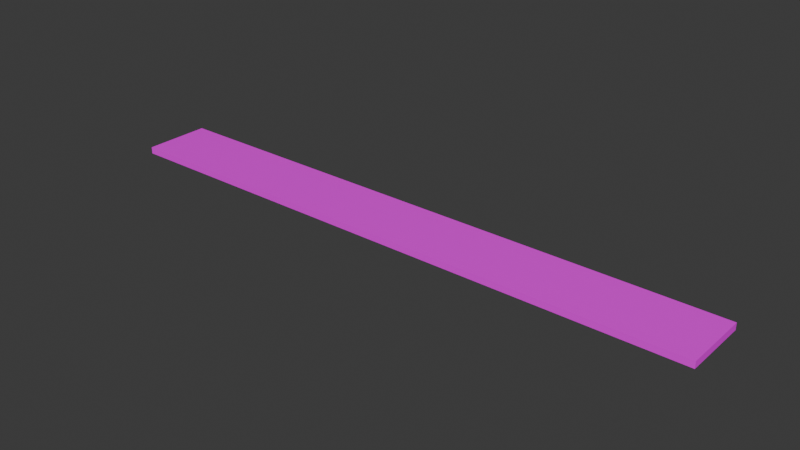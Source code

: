 # Source: ruler.blend  (saved by Blender 4.1.24; exported with 4.5.12 LTS)
import bpy
from mathutils import Matrix  # noqa: F401  (used for matrix-valued properties, if any)

bpy.ops.wm.read_factory_settings(use_empty=True)
scene = bpy.context.scene
scene.name = 'Scene'

# ---- images (referenced by path relative to the original .blend; pixels are not part of the script)
import os
ASSET_DIR = os.environ.get("B2B_ASSET_DIR", "")  # directory of the original .blend (textures are referenced by path, not embedded)
HERE = os.path.dirname(os.path.abspath(__file__))  # packed textures are extracted next to this script under _unpacked/

def load_image(name, relpath, width, height, colorspace="sRGB"):
    """Load a texture the original file referenced (path relative to the .blend, or extracted next to this script)."""
    p = next((c for c in (os.path.join(HERE, relpath), os.path.join(ASSET_DIR, relpath)) if relpath and os.path.exists(c)), "")
    if p:
        img = bpy.data.images.load(p, check_existing=True)
        img.name = name
    else:  # same state as the original file: an image datablock whose file is absent (Cycles renders it pink)
        img = bpy.data.images.new(name, width, height)
        img.source = "FILE"
        img.filepath = "//" + (relpath or name)
    img.colorspace_settings.name = colorspace
    return img
img_ruler_png = load_image('ruler.png', 'textures/ruler.png', 1024, 1024, 'sRGB')

# ---- materials (node trees are filled in below, after node groups)
mat_material = bpy.data.materials.new('Material')
mat_material.alpha_threshold = 0.0
mat_material.use_transparent_shadow = False
mat_material.roughness = 0.5
mat_material.line_color = (0.0, 0.0, 0.0, 1.0)

# ---- material node trees
mat_material.use_nodes = True; mat_material.node_tree.nodes.clear()
_N = mat_material.node_tree.nodes; _L = mat_material.node_tree.links
n0 = _N.new('ShaderNodeOutputMaterial'); n0.name = 'Material Output'; n0.location = (300, 300)
n1 = _N.new('ShaderNodeBsdfPrincipled'); n1.name = 'Principled BSDF'; n1.location = (10, 300)
n1.inputs[3].default_value = 1.45
n2 = _N.new('ShaderNodeTexImage'); n2.name = 'Image Texture'; n2.location = (-280, 280)
n2.image = img_ruler_png
_L.new(n1.outputs[0], n0.inputs[0])
_L.new(n2.outputs[0], n1.inputs[0])
n0.is_active_output = True

# ---- world
world_world = bpy.data.worlds.new('World'); scene.world = world_world
world_world.use_nodes = True; world_world.node_tree.nodes.clear()
_N = world_world.node_tree.nodes; _L = world_world.node_tree.links
n0 = _N.new('ShaderNodeOutputWorld'); n0.name = 'World Output'; n0.location = (300, 300)
n1 = _N.new('ShaderNodeBackground'); n1.name = 'Background'; n1.location = (10, 300)
n1.inputs[0].default_value = (0.05088, 0.05088, 0.05088, 1.0)
_L.new(n1.outputs[0], n0.inputs[0])
n0.is_active_output = True
world_world.color = (0.05088, 0.05088, 0.05088)
world_world.use_sun_shadow = False
world_world.sun_shadow_jitter_overblur = 0.0

# ---- meshes
me_cube_012 = bpy.data.meshes.new('Cube.012')
me_cube_012.from_pydata([(-0.135, -0.015, -0.0015), (-0.135, -0.015, 0.0015), (-0.135, 0.015, -0.0015), (-0.135, 0.015, 0.0015), (0.135, -0.015, -0.0015), (0.135, -0.015, 0.0015), (0.135, 0.015, -0.0015), (0.135, 0.015, 0.0015)], [], [(0, 1, 3, 2), (2, 3, 7, 6), (6, 7, 5, 4), (4, 5, 1, 0), (2, 6, 4, 0), (7, 3, 1, 5)])
_uv = me_cube_012.uv_layers.new(name='UVMap')
_uv.uv.foreach_set('vector', [0.05167, 0.5373, 0.07454, 0.5314, 4.553e-05, 1.0, 0.04478, 0.5058, 0.04478, 0.5058, 4.553e-05, 1.0, 4.552e-05, 4.549e-05, 0.04417, 0.3627, 0.04417, 0.3627, 4.552e-05, 4.549e-05, 0.1012, 0.05671, 0.05367, 0.3709, 0.05367, 0.3709, 0.1012, 0.05671, 0.07454, 0.5314, 0.05167, 0.5373, 0.04478, 0.5058, 0.04417, 0.3627, 0.05367, 0.3709, 0.05167, 0.5373, 1.0, 1.009, 9.158e-05, 0.9998, -0.0003678, -0.007208, 0.9998, 0.002298])
me_cube_012.materials.append(mat_material)
me_cube_012.update()

# ---- objects
ob_ruler = bpy.data.objects.new('Ruler', me_cube_012)

# ---- transforms, parenting, visibility, modifiers, constraints
ob_ruler.location = (0.0, 0.0, 0.0)

# ---- collection membership
scene.collection.objects.link(ob_ruler)

# ---- scene / render settings (as saved in the file)
scene.frame_start = 1; scene.frame_end = 250; scene.frame_set(1)
scene.render.engine = 'BLENDER_EEVEE_NEXT'
scene.cycles.sampling_pattern = 'TABULATED_SOBOL'
scene.eevee.ray_tracing_options.trace_max_roughness = 0.0
bpy.context.view_layer.update()

# ---- added for rendering (the .blend has no active camera and no usable light): camera, sun
cam_auto = bpy.data.cameras.new('AutoCamera')
cam_auto.lens = 50.0
cam_auto.sensor_width = 36.0
cam_auto.clip_end = 1000.0
ob_auto_camera = bpy.data.objects.new('AutoCamera', cam_auto)
scene.collection.objects.link(ob_auto_camera)
ob_auto_camera.location = (0.251363, -0.301636, 0.201091)
ob_auto_camera.rotation_euler = (1.09748, -7.21219e-08, 0.694738)
scene.camera = ob_auto_camera
light_auto_sun = bpy.data.lights.new('AutoSun', 'SUN')
light_auto_sun.energy = 3.0
light_auto_sun.angle = 0.0523599
ob_auto_sun = bpy.data.objects.new('AutoSun', light_auto_sun)
scene.collection.objects.link(ob_auto_sun)
ob_auto_sun.rotation_euler = (0.872665, 0.174533, 0.523599)
bpy.context.view_layer.update()
